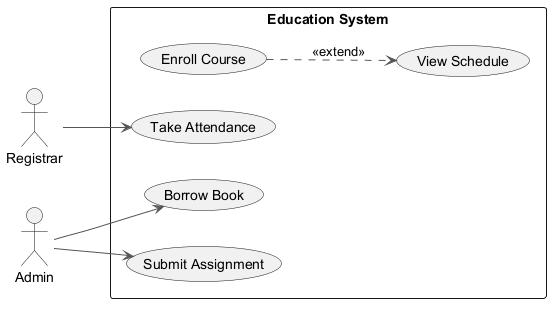

The diagram above was rendered by PlantUML. Its source (embedded in the PNG):
@startuml
skinparam backgroundColor #FFFFFF
skinparam classBackgroundColor #F3E5F5
skinparam classBorderColor #6A1B9A
skinparam ArrowColor #555555
left to right direction
actor "Registrar" as Registrar
actor "Admin" as Admin
rectangle "Education System" {
  usecase "Enroll Course" as UC_EnrollCourse
  usecase "Take Attendance" as UC_TakeAttendance
  usecase "Borrow Book" as UC_BorrowBook
  usecase "View Schedule" as UC_ViewSchedule
  usecase "Submit Assignment" as UC_SubmitAssignment
}
Registrar --> UC_TakeAttendance
Admin --> UC_BorrowBook
Admin --> UC_SubmitAssignment
UC_EnrollCourse ..> UC_ViewSchedule : <<extend>>
@enduml